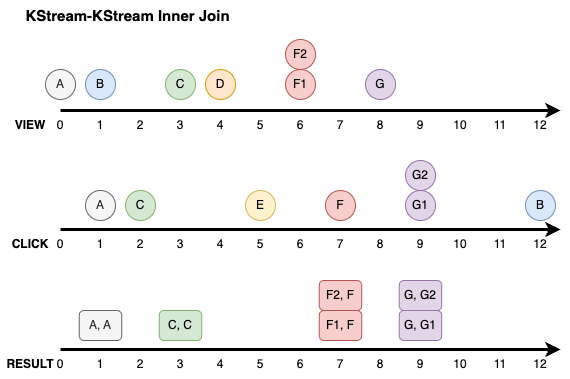

The diagram above was exported from draw.io. Its source (the exported page's mxGraphModel, read from the mxfile embedded in the PNG):
<mxGraphModel dx="456" dy="867" grid="1" gridSize="10" guides="1" tooltips="1" connect="1" arrows="1" fold="1" page="1" pageScale="1" pageWidth="1169" pageHeight="827" math="0" shadow="0">
  <root>
    <mxCell id="0" />
    <mxCell id="1" parent="0" />
    <mxCell id="LJNIjv_O-m_A1Em3gIbu-1" value="" style="endArrow=classic;html=1;rounded=0;endFill=1;strokeWidth=3;" parent="1" edge="1">
      <mxGeometry width="50" height="50" relative="1" as="geometry">
        <mxPoint x="80" y="280" as="sourcePoint" />
        <mxPoint x="580" y="280" as="targetPoint" />
      </mxGeometry>
    </mxCell>
    <mxCell id="LJNIjv_O-m_A1Em3gIbu-3" value="&lt;b&gt;VIEW&lt;/b&gt;" style="text;html=1;align=center;verticalAlign=middle;whiteSpace=wrap;rounded=0;" parent="1" vertex="1">
      <mxGeometry x="20" y="280" width="60" height="30" as="geometry" />
    </mxCell>
    <mxCell id="LJNIjv_O-m_A1Em3gIbu-4" value="&lt;b&gt;CLICK&lt;/b&gt;" style="text;html=1;align=center;verticalAlign=middle;whiteSpace=wrap;rounded=0;" parent="1" vertex="1">
      <mxGeometry x="20" y="399" width="60" height="30" as="geometry" />
    </mxCell>
    <mxCell id="LJNIjv_O-m_A1Em3gIbu-12" value="1" style="text;html=1;align=center;verticalAlign=middle;whiteSpace=wrap;rounded=0;" parent="1" vertex="1">
      <mxGeometry x="110" y="280" width="20" height="30" as="geometry" />
    </mxCell>
    <mxCell id="LJNIjv_O-m_A1Em3gIbu-13" value="0" style="text;html=1;align=center;verticalAlign=middle;whiteSpace=wrap;rounded=0;" parent="1" vertex="1">
      <mxGeometry x="70" y="280" width="20" height="30" as="geometry" />
    </mxCell>
    <mxCell id="LJNIjv_O-m_A1Em3gIbu-14" value="2" style="text;html=1;align=center;verticalAlign=middle;whiteSpace=wrap;rounded=0;" parent="1" vertex="1">
      <mxGeometry x="150" y="280" width="20" height="30" as="geometry" />
    </mxCell>
    <mxCell id="LJNIjv_O-m_A1Em3gIbu-15" value="3" style="text;html=1;align=center;verticalAlign=middle;whiteSpace=wrap;rounded=0;" parent="1" vertex="1">
      <mxGeometry x="190" y="280" width="20" height="30" as="geometry" />
    </mxCell>
    <mxCell id="LJNIjv_O-m_A1Em3gIbu-16" value="4" style="text;html=1;align=center;verticalAlign=middle;whiteSpace=wrap;rounded=0;" parent="1" vertex="1">
      <mxGeometry x="230" y="280" width="20" height="30" as="geometry" />
    </mxCell>
    <mxCell id="LJNIjv_O-m_A1Em3gIbu-17" value="5" style="text;html=1;align=center;verticalAlign=middle;whiteSpace=wrap;rounded=0;" parent="1" vertex="1">
      <mxGeometry x="270" y="280" width="20" height="30" as="geometry" />
    </mxCell>
    <mxCell id="LJNIjv_O-m_A1Em3gIbu-18" value="6" style="text;html=1;align=center;verticalAlign=middle;whiteSpace=wrap;rounded=0;" parent="1" vertex="1">
      <mxGeometry x="310" y="280" width="20" height="30" as="geometry" />
    </mxCell>
    <mxCell id="LJNIjv_O-m_A1Em3gIbu-19" value="7" style="text;html=1;align=center;verticalAlign=middle;whiteSpace=wrap;rounded=0;" parent="1" vertex="1">
      <mxGeometry x="350" y="280" width="20" height="30" as="geometry" />
    </mxCell>
    <mxCell id="LJNIjv_O-m_A1Em3gIbu-20" value="8" style="text;html=1;align=center;verticalAlign=middle;whiteSpace=wrap;rounded=0;" parent="1" vertex="1">
      <mxGeometry x="390" y="280" width="20" height="30" as="geometry" />
    </mxCell>
    <mxCell id="LJNIjv_O-m_A1Em3gIbu-21" value="9" style="text;html=1;align=center;verticalAlign=middle;whiteSpace=wrap;rounded=0;" parent="1" vertex="1">
      <mxGeometry x="430" y="280" width="20" height="30" as="geometry" />
    </mxCell>
    <mxCell id="LJNIjv_O-m_A1Em3gIbu-22" value="10" style="text;html=1;align=center;verticalAlign=middle;whiteSpace=wrap;rounded=0;" parent="1" vertex="1">
      <mxGeometry x="470" y="280" width="20" height="30" as="geometry" />
    </mxCell>
    <mxCell id="LJNIjv_O-m_A1Em3gIbu-23" value="11" style="text;html=1;align=center;verticalAlign=middle;whiteSpace=wrap;rounded=0;" parent="1" vertex="1">
      <mxGeometry x="510" y="280" width="20" height="30" as="geometry" />
    </mxCell>
    <mxCell id="LJNIjv_O-m_A1Em3gIbu-24" value="12" style="text;html=1;align=center;verticalAlign=middle;whiteSpace=wrap;rounded=0;" parent="1" vertex="1">
      <mxGeometry x="550" y="280" width="20" height="30" as="geometry" />
    </mxCell>
    <mxCell id="LJNIjv_O-m_A1Em3gIbu-26" value="" style="endArrow=classic;html=1;rounded=0;endFill=1;strokeWidth=3;" parent="1" edge="1">
      <mxGeometry width="50" height="50" relative="1" as="geometry">
        <mxPoint x="80" y="399" as="sourcePoint" />
        <mxPoint x="580" y="399" as="targetPoint" />
      </mxGeometry>
    </mxCell>
    <mxCell id="LJNIjv_O-m_A1Em3gIbu-27" value="1" style="text;html=1;align=center;verticalAlign=middle;whiteSpace=wrap;rounded=0;" parent="1" vertex="1">
      <mxGeometry x="110" y="399" width="20" height="30" as="geometry" />
    </mxCell>
    <mxCell id="LJNIjv_O-m_A1Em3gIbu-28" value="0" style="text;html=1;align=center;verticalAlign=middle;whiteSpace=wrap;rounded=0;" parent="1" vertex="1">
      <mxGeometry x="70" y="399" width="20" height="30" as="geometry" />
    </mxCell>
    <mxCell id="LJNIjv_O-m_A1Em3gIbu-29" value="2" style="text;html=1;align=center;verticalAlign=middle;whiteSpace=wrap;rounded=0;" parent="1" vertex="1">
      <mxGeometry x="150" y="399" width="20" height="30" as="geometry" />
    </mxCell>
    <mxCell id="LJNIjv_O-m_A1Em3gIbu-30" value="3" style="text;html=1;align=center;verticalAlign=middle;whiteSpace=wrap;rounded=0;" parent="1" vertex="1">
      <mxGeometry x="190" y="399" width="20" height="30" as="geometry" />
    </mxCell>
    <mxCell id="LJNIjv_O-m_A1Em3gIbu-31" value="4" style="text;html=1;align=center;verticalAlign=middle;whiteSpace=wrap;rounded=0;" parent="1" vertex="1">
      <mxGeometry x="230" y="399" width="20" height="30" as="geometry" />
    </mxCell>
    <mxCell id="LJNIjv_O-m_A1Em3gIbu-32" value="5" style="text;html=1;align=center;verticalAlign=middle;whiteSpace=wrap;rounded=0;" parent="1" vertex="1">
      <mxGeometry x="270" y="399" width="20" height="30" as="geometry" />
    </mxCell>
    <mxCell id="LJNIjv_O-m_A1Em3gIbu-33" value="6" style="text;html=1;align=center;verticalAlign=middle;whiteSpace=wrap;rounded=0;" parent="1" vertex="1">
      <mxGeometry x="310" y="399" width="20" height="30" as="geometry" />
    </mxCell>
    <mxCell id="LJNIjv_O-m_A1Em3gIbu-34" value="7" style="text;html=1;align=center;verticalAlign=middle;whiteSpace=wrap;rounded=0;" parent="1" vertex="1">
      <mxGeometry x="350" y="399" width="20" height="30" as="geometry" />
    </mxCell>
    <mxCell id="LJNIjv_O-m_A1Em3gIbu-35" value="8" style="text;html=1;align=center;verticalAlign=middle;whiteSpace=wrap;rounded=0;" parent="1" vertex="1">
      <mxGeometry x="390" y="399" width="20" height="30" as="geometry" />
    </mxCell>
    <mxCell id="LJNIjv_O-m_A1Em3gIbu-36" value="9" style="text;html=1;align=center;verticalAlign=middle;whiteSpace=wrap;rounded=0;" parent="1" vertex="1">
      <mxGeometry x="430" y="399" width="20" height="30" as="geometry" />
    </mxCell>
    <mxCell id="LJNIjv_O-m_A1Em3gIbu-37" value="10" style="text;html=1;align=center;verticalAlign=middle;whiteSpace=wrap;rounded=0;" parent="1" vertex="1">
      <mxGeometry x="470" y="399" width="20" height="30" as="geometry" />
    </mxCell>
    <mxCell id="LJNIjv_O-m_A1Em3gIbu-38" value="11" style="text;html=1;align=center;verticalAlign=middle;whiteSpace=wrap;rounded=0;" parent="1" vertex="1">
      <mxGeometry x="510" y="399" width="20" height="30" as="geometry" />
    </mxCell>
    <mxCell id="LJNIjv_O-m_A1Em3gIbu-39" value="12" style="text;html=1;align=center;verticalAlign=middle;whiteSpace=wrap;rounded=0;" parent="1" vertex="1">
      <mxGeometry x="550" y="399" width="20" height="30" as="geometry" />
    </mxCell>
    <mxCell id="LJNIjv_O-m_A1Em3gIbu-40" value="A" style="ellipse;whiteSpace=wrap;html=1;aspect=fixed;fillColor=#f5f5f5;fontColor=#333333;strokeColor=#666666;" parent="1" vertex="1">
      <mxGeometry x="65" y="239" width="30" height="30" as="geometry" />
    </mxCell>
    <mxCell id="LJNIjv_O-m_A1Em3gIbu-41" value="A" style="ellipse;whiteSpace=wrap;html=1;aspect=fixed;fillColor=#f5f5f5;fontColor=#333333;strokeColor=#666666;" parent="1" vertex="1">
      <mxGeometry x="105" y="360" width="30" height="30" as="geometry" />
    </mxCell>
    <mxCell id="LJNIjv_O-m_A1Em3gIbu-42" value="B" style="ellipse;whiteSpace=wrap;html=1;aspect=fixed;fillColor=#dae8fc;strokeColor=#6c8ebf;" parent="1" vertex="1">
      <mxGeometry x="105" y="239" width="30" height="30" as="geometry" />
    </mxCell>
    <mxCell id="LJNIjv_O-m_A1Em3gIbu-43" value="B" style="ellipse;whiteSpace=wrap;html=1;aspect=fixed;fillColor=#dae8fc;strokeColor=#6c8ebf;" parent="1" vertex="1">
      <mxGeometry x="545" y="360" width="30" height="30" as="geometry" />
    </mxCell>
    <mxCell id="LJNIjv_O-m_A1Em3gIbu-44" value="C" style="ellipse;whiteSpace=wrap;html=1;aspect=fixed;fillColor=#d5e8d4;strokeColor=#82b366;" parent="1" vertex="1">
      <mxGeometry x="185" y="239" width="30" height="30" as="geometry" />
    </mxCell>
    <mxCell id="LJNIjv_O-m_A1Em3gIbu-45" value="C" style="ellipse;whiteSpace=wrap;html=1;aspect=fixed;fillColor=#d5e8d4;strokeColor=#82b366;" parent="1" vertex="1">
      <mxGeometry x="145" y="360" width="30" height="30" as="geometry" />
    </mxCell>
    <mxCell id="LJNIjv_O-m_A1Em3gIbu-46" value="D" style="ellipse;whiteSpace=wrap;html=1;aspect=fixed;fillColor=#ffe6cc;strokeColor=#d79b00;" parent="1" vertex="1">
      <mxGeometry x="225" y="239" width="30" height="30" as="geometry" />
    </mxCell>
    <mxCell id="LJNIjv_O-m_A1Em3gIbu-48" value="E" style="ellipse;whiteSpace=wrap;html=1;aspect=fixed;fillColor=#fff2cc;strokeColor=#d6b656;" parent="1" vertex="1">
      <mxGeometry x="265" y="360" width="30" height="30" as="geometry" />
    </mxCell>
    <mxCell id="LJNIjv_O-m_A1Em3gIbu-49" value="F1" style="ellipse;whiteSpace=wrap;html=1;aspect=fixed;fillColor=#f8cecc;strokeColor=#b85450;" parent="1" vertex="1">
      <mxGeometry x="305" y="239" width="30" height="30" as="geometry" />
    </mxCell>
    <mxCell id="LJNIjv_O-m_A1Em3gIbu-50" value="F2" style="ellipse;whiteSpace=wrap;html=1;aspect=fixed;fillColor=#f8cecc;strokeColor=#b85450;" parent="1" vertex="1">
      <mxGeometry x="305" y="209" width="30" height="30" as="geometry" />
    </mxCell>
    <mxCell id="LJNIjv_O-m_A1Em3gIbu-51" value="G" style="ellipse;whiteSpace=wrap;html=1;aspect=fixed;fillColor=#e1d5e7;strokeColor=#9673a6;" parent="1" vertex="1">
      <mxGeometry x="385" y="239" width="30" height="30" as="geometry" />
    </mxCell>
    <mxCell id="LJNIjv_O-m_A1Em3gIbu-52" value="F" style="ellipse;whiteSpace=wrap;html=1;aspect=fixed;fillColor=#f8cecc;strokeColor=#b85450;" parent="1" vertex="1">
      <mxGeometry x="345" y="360" width="30" height="30" as="geometry" />
    </mxCell>
    <mxCell id="LJNIjv_O-m_A1Em3gIbu-53" value="G1" style="ellipse;whiteSpace=wrap;html=1;aspect=fixed;fillColor=#e1d5e7;strokeColor=#9673a6;" parent="1" vertex="1">
      <mxGeometry x="425" y="360" width="30" height="30" as="geometry" />
    </mxCell>
    <mxCell id="LJNIjv_O-m_A1Em3gIbu-54" value="G2" style="ellipse;whiteSpace=wrap;html=1;aspect=fixed;fillColor=#e1d5e7;strokeColor=#9673a6;" parent="1" vertex="1">
      <mxGeometry x="425" y="330" width="30" height="30" as="geometry" />
    </mxCell>
    <mxCell id="u_NoSWsdKyC16Sh9KAaJ-1" value="&lt;b&gt;RESULT&lt;/b&gt;" style="text;html=1;align=center;verticalAlign=middle;whiteSpace=wrap;rounded=0;" parent="1" vertex="1">
      <mxGeometry x="20" y="519" width="60" height="30" as="geometry" />
    </mxCell>
    <mxCell id="u_NoSWsdKyC16Sh9KAaJ-2" value="" style="endArrow=classic;html=1;rounded=0;endFill=1;strokeWidth=3;" parent="1" edge="1">
      <mxGeometry width="50" height="50" relative="1" as="geometry">
        <mxPoint x="80" y="519" as="sourcePoint" />
        <mxPoint x="580" y="519" as="targetPoint" />
      </mxGeometry>
    </mxCell>
    <mxCell id="u_NoSWsdKyC16Sh9KAaJ-3" value="1" style="text;html=1;align=center;verticalAlign=middle;whiteSpace=wrap;rounded=0;" parent="1" vertex="1">
      <mxGeometry x="110" y="519" width="20" height="30" as="geometry" />
    </mxCell>
    <mxCell id="u_NoSWsdKyC16Sh9KAaJ-4" value="0" style="text;html=1;align=center;verticalAlign=middle;whiteSpace=wrap;rounded=0;" parent="1" vertex="1">
      <mxGeometry x="70" y="519" width="20" height="30" as="geometry" />
    </mxCell>
    <mxCell id="u_NoSWsdKyC16Sh9KAaJ-5" value="2" style="text;html=1;align=center;verticalAlign=middle;whiteSpace=wrap;rounded=0;" parent="1" vertex="1">
      <mxGeometry x="150" y="519" width="20" height="30" as="geometry" />
    </mxCell>
    <mxCell id="u_NoSWsdKyC16Sh9KAaJ-6" value="3" style="text;html=1;align=center;verticalAlign=middle;whiteSpace=wrap;rounded=0;" parent="1" vertex="1">
      <mxGeometry x="190" y="519" width="20" height="30" as="geometry" />
    </mxCell>
    <mxCell id="u_NoSWsdKyC16Sh9KAaJ-7" value="4" style="text;html=1;align=center;verticalAlign=middle;whiteSpace=wrap;rounded=0;" parent="1" vertex="1">
      <mxGeometry x="230" y="519" width="20" height="30" as="geometry" />
    </mxCell>
    <mxCell id="u_NoSWsdKyC16Sh9KAaJ-8" value="5" style="text;html=1;align=center;verticalAlign=middle;whiteSpace=wrap;rounded=0;" parent="1" vertex="1">
      <mxGeometry x="270" y="519" width="20" height="30" as="geometry" />
    </mxCell>
    <mxCell id="u_NoSWsdKyC16Sh9KAaJ-9" value="6" style="text;html=1;align=center;verticalAlign=middle;whiteSpace=wrap;rounded=0;" parent="1" vertex="1">
      <mxGeometry x="310" y="519" width="20" height="30" as="geometry" />
    </mxCell>
    <mxCell id="u_NoSWsdKyC16Sh9KAaJ-10" value="7" style="text;html=1;align=center;verticalAlign=middle;whiteSpace=wrap;rounded=0;" parent="1" vertex="1">
      <mxGeometry x="350" y="519" width="20" height="30" as="geometry" />
    </mxCell>
    <mxCell id="u_NoSWsdKyC16Sh9KAaJ-11" value="8" style="text;html=1;align=center;verticalAlign=middle;whiteSpace=wrap;rounded=0;" parent="1" vertex="1">
      <mxGeometry x="390" y="519" width="20" height="30" as="geometry" />
    </mxCell>
    <mxCell id="u_NoSWsdKyC16Sh9KAaJ-12" value="9" style="text;html=1;align=center;verticalAlign=middle;whiteSpace=wrap;rounded=0;" parent="1" vertex="1">
      <mxGeometry x="430" y="519" width="20" height="30" as="geometry" />
    </mxCell>
    <mxCell id="u_NoSWsdKyC16Sh9KAaJ-13" value="10" style="text;html=1;align=center;verticalAlign=middle;whiteSpace=wrap;rounded=0;" parent="1" vertex="1">
      <mxGeometry x="470" y="519" width="20" height="30" as="geometry" />
    </mxCell>
    <mxCell id="u_NoSWsdKyC16Sh9KAaJ-14" value="11" style="text;html=1;align=center;verticalAlign=middle;whiteSpace=wrap;rounded=0;" parent="1" vertex="1">
      <mxGeometry x="510" y="519" width="20" height="30" as="geometry" />
    </mxCell>
    <mxCell id="u_NoSWsdKyC16Sh9KAaJ-15" value="12" style="text;html=1;align=center;verticalAlign=middle;whiteSpace=wrap;rounded=0;" parent="1" vertex="1">
      <mxGeometry x="550" y="519" width="20" height="30" as="geometry" />
    </mxCell>
    <mxCell id="u_NoSWsdKyC16Sh9KAaJ-22" value="&lt;b&gt;&lt;font style=&quot;font-size: 15px;&quot;&gt;KStream-KStream Inner Join&lt;/font&gt;&lt;/b&gt;" style="text;html=1;align=center;verticalAlign=middle;whiteSpace=wrap;rounded=0;" parent="1" vertex="1">
      <mxGeometry x="40" y="170" width="215" height="30" as="geometry" />
    </mxCell>
    <mxCell id="u_NoSWsdKyC16Sh9KAaJ-23" value="A, A" style="rounded=1;whiteSpace=wrap;html=1;fillColor=#f5f5f5;fontColor=#333333;strokeColor=#666666;" parent="1" vertex="1">
      <mxGeometry x="98.75" y="480" width="42.5" height="30" as="geometry" />
    </mxCell>
    <mxCell id="u_NoSWsdKyC16Sh9KAaJ-24" value="C, C" style="rounded=1;whiteSpace=wrap;html=1;fillColor=#d5e8d4;strokeColor=#82b366;" parent="1" vertex="1">
      <mxGeometry x="178.75" y="480" width="42.5" height="30" as="geometry" />
    </mxCell>
    <mxCell id="u_NoSWsdKyC16Sh9KAaJ-25" value="F1, F" style="rounded=1;whiteSpace=wrap;html=1;fillColor=#f8cecc;strokeColor=#b85450;" parent="1" vertex="1">
      <mxGeometry x="338.75" y="480" width="42.5" height="30" as="geometry" />
    </mxCell>
    <mxCell id="u_NoSWsdKyC16Sh9KAaJ-26" value="F2, F" style="rounded=1;whiteSpace=wrap;html=1;fillColor=#f8cecc;strokeColor=#b85450;" parent="1" vertex="1">
      <mxGeometry x="338.75" y="450" width="42.5" height="30" as="geometry" />
    </mxCell>
    <mxCell id="u_NoSWsdKyC16Sh9KAaJ-27" value="G, G1" style="rounded=1;whiteSpace=wrap;html=1;fillColor=#e1d5e7;strokeColor=#9673a6;" parent="1" vertex="1">
      <mxGeometry x="418.75" y="480" width="42.5" height="30" as="geometry" />
    </mxCell>
    <mxCell id="u_NoSWsdKyC16Sh9KAaJ-28" value="G, G2" style="rounded=1;whiteSpace=wrap;html=1;fillColor=#e1d5e7;strokeColor=#9673a6;" parent="1" vertex="1">
      <mxGeometry x="418.75" y="450" width="42.5" height="30" as="geometry" />
    </mxCell>
  </root>
</mxGraphModel>